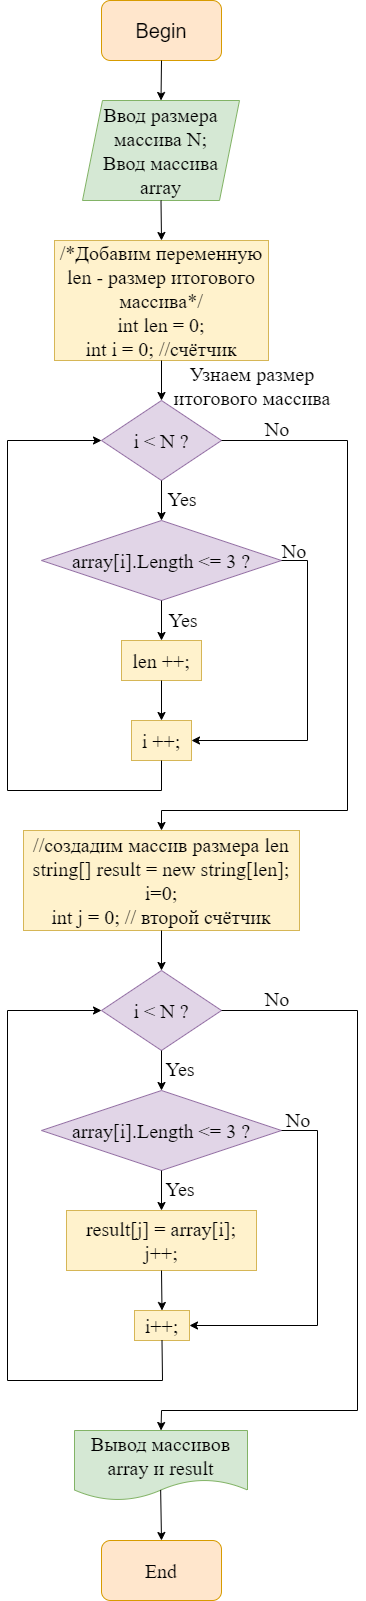

The diagram above was exported from draw.io. Its source (the exported page's mxGraphModel, read from the mxfile embedded in the PNG):
<mxGraphModel dx="1050" dy="581" grid="1" gridSize="10" guides="1" tooltips="1" connect="1" arrows="1" fold="1" page="1" pageScale="1" pageWidth="827" pageHeight="1169" math="0" shadow="0">
  <root>
    <mxCell id="0" />
    <mxCell id="1" parent="0" />
    <mxCell id="OfSptgFVd8Pa86yo_mhP-1" value="&lt;font style=&quot;font-size: 20px;&quot;&gt;Begin&lt;/font&gt;" style="rounded=1;whiteSpace=wrap;html=1;fillColor=#ffe6cc;strokeColor=#d79b00;" vertex="1" parent="1">
      <mxGeometry x="354" y="10" width="120" height="60" as="geometry" />
    </mxCell>
    <mxCell id="OfSptgFVd8Pa86yo_mhP-2" value="Ввод размера массива N;&lt;br&gt;Ввод массива array" style="shape=parallelogram;perimeter=parallelogramPerimeter;whiteSpace=wrap;html=1;fixedSize=1;fontFamily=Times New Roman;fontSize=20;fillColor=#d5e8d4;strokeColor=#82b366;" vertex="1" parent="1">
      <mxGeometry x="335" y="110" width="157" height="100" as="geometry" />
    </mxCell>
    <mxCell id="OfSptgFVd8Pa86yo_mhP-3" value="/*Добавим переменную len - размер итогового массива*/&lt;br&gt;int len = 0;&lt;br&gt;int i = 0; //счётчик" style="rounded=0;whiteSpace=wrap;html=1;fontFamily=Times New Roman;fontSize=20;fillColor=#fff2cc;strokeColor=#d6b656;" vertex="1" parent="1">
      <mxGeometry x="307" y="250" width="214" height="120" as="geometry" />
    </mxCell>
    <mxCell id="OfSptgFVd8Pa86yo_mhP-5" value="i &amp;lt; N ?" style="rhombus;whiteSpace=wrap;html=1;fontFamily=Times New Roman;fontSize=20;fillColor=#e1d5e7;strokeColor=#9673a6;" vertex="1" parent="1">
      <mxGeometry x="354" y="410" width="120" height="80" as="geometry" />
    </mxCell>
    <mxCell id="OfSptgFVd8Pa86yo_mhP-6" value="array[i].Length &amp;lt;= 3 ?" style="rhombus;whiteSpace=wrap;html=1;fontFamily=Times New Roman;fontSize=20;fillColor=#e1d5e7;strokeColor=#9673a6;" vertex="1" parent="1">
      <mxGeometry x="294" y="530" width="240" height="80" as="geometry" />
    </mxCell>
    <mxCell id="OfSptgFVd8Pa86yo_mhP-7" value="len ++;" style="rounded=0;whiteSpace=wrap;html=1;fontFamily=Times New Roman;fontSize=20;fillColor=#fff2cc;strokeColor=#d6b656;" vertex="1" parent="1">
      <mxGeometry x="374" y="650" width="80" height="40" as="geometry" />
    </mxCell>
    <mxCell id="OfSptgFVd8Pa86yo_mhP-8" value="i ++;" style="rounded=0;whiteSpace=wrap;html=1;fontFamily=Times New Roman;fontSize=20;fillColor=#fff2cc;strokeColor=#d6b656;" vertex="1" parent="1">
      <mxGeometry x="384" y="730" width="60" height="40" as="geometry" />
    </mxCell>
    <mxCell id="OfSptgFVd8Pa86yo_mhP-9" value="" style="endArrow=classic;html=1;rounded=0;fontFamily=Times New Roman;fontSize=20;exitX=0.5;exitY=1;exitDx=0;exitDy=0;entryX=0.5;entryY=0;entryDx=0;entryDy=0;" edge="1" parent="1" source="OfSptgFVd8Pa86yo_mhP-5" target="OfSptgFVd8Pa86yo_mhP-6">
      <mxGeometry width="50" height="50" relative="1" as="geometry">
        <mxPoint x="390" y="490" as="sourcePoint" />
        <mxPoint x="440" y="440" as="targetPoint" />
      </mxGeometry>
    </mxCell>
    <mxCell id="OfSptgFVd8Pa86yo_mhP-10" value="Yes" style="text;html=1;strokeColor=none;fillColor=none;align=center;verticalAlign=middle;whiteSpace=wrap;rounded=0;fontSize=20;fontFamily=Times New Roman;" vertex="1" parent="1">
      <mxGeometry x="405" y="493" width="60" height="30" as="geometry" />
    </mxCell>
    <mxCell id="OfSptgFVd8Pa86yo_mhP-13" value="" style="endArrow=classic;html=1;rounded=0;fontFamily=Times New Roman;fontSize=20;exitX=0.5;exitY=1;exitDx=0;exitDy=0;entryX=0.5;entryY=0;entryDx=0;entryDy=0;" edge="1" parent="1" source="OfSptgFVd8Pa86yo_mhP-6" target="OfSptgFVd8Pa86yo_mhP-7">
      <mxGeometry width="50" height="50" relative="1" as="geometry">
        <mxPoint x="390" y="690" as="sourcePoint" />
        <mxPoint x="414" y="644" as="targetPoint" />
      </mxGeometry>
    </mxCell>
    <mxCell id="OfSptgFVd8Pa86yo_mhP-14" value="Yes" style="text;html=1;strokeColor=none;fillColor=none;align=center;verticalAlign=middle;whiteSpace=wrap;rounded=0;fontSize=20;fontFamily=Times New Roman;" vertex="1" parent="1">
      <mxGeometry x="406" y="614" width="60" height="30" as="geometry" />
    </mxCell>
    <mxCell id="OfSptgFVd8Pa86yo_mhP-15" value="" style="endArrow=classic;html=1;rounded=0;fontFamily=Times New Roman;fontSize=20;exitX=0.5;exitY=1;exitDx=0;exitDy=0;entryX=0.5;entryY=0;entryDx=0;entryDy=0;" edge="1" parent="1" source="OfSptgFVd8Pa86yo_mhP-7" target="OfSptgFVd8Pa86yo_mhP-8">
      <mxGeometry width="50" height="50" relative="1" as="geometry">
        <mxPoint x="390" y="690" as="sourcePoint" />
        <mxPoint x="440" y="640" as="targetPoint" />
      </mxGeometry>
    </mxCell>
    <mxCell id="OfSptgFVd8Pa86yo_mhP-16" value="" style="endArrow=classic;html=1;rounded=0;fontFamily=Times New Roman;fontSize=20;exitX=1;exitY=0.5;exitDx=0;exitDy=0;entryX=1;entryY=0.5;entryDx=0;entryDy=0;" edge="1" parent="1" source="OfSptgFVd8Pa86yo_mhP-6" target="OfSptgFVd8Pa86yo_mhP-8">
      <mxGeometry width="50" height="50" relative="1" as="geometry">
        <mxPoint x="390" y="690" as="sourcePoint" />
        <mxPoint x="440" y="640" as="targetPoint" />
        <Array as="points">
          <mxPoint x="560" y="570" />
          <mxPoint x="560" y="750" />
        </Array>
      </mxGeometry>
    </mxCell>
    <mxCell id="OfSptgFVd8Pa86yo_mhP-17" value="No" style="text;html=1;strokeColor=none;fillColor=none;align=center;verticalAlign=middle;whiteSpace=wrap;rounded=0;fontSize=20;fontFamily=Times New Roman;" vertex="1" parent="1">
      <mxGeometry x="517" y="545" width="60" height="30" as="geometry" />
    </mxCell>
    <mxCell id="OfSptgFVd8Pa86yo_mhP-18" value="" style="endArrow=classic;html=1;rounded=0;fontFamily=Times New Roman;fontSize=20;exitX=0.5;exitY=1;exitDx=0;exitDy=0;entryX=0;entryY=0.5;entryDx=0;entryDy=0;" edge="1" parent="1" source="OfSptgFVd8Pa86yo_mhP-8" target="OfSptgFVd8Pa86yo_mhP-5">
      <mxGeometry width="50" height="50" relative="1" as="geometry">
        <mxPoint x="390" y="690" as="sourcePoint" />
        <mxPoint x="440" y="640" as="targetPoint" />
        <Array as="points">
          <mxPoint x="414" y="800" />
          <mxPoint x="260" y="800" />
          <mxPoint x="260" y="450" />
        </Array>
      </mxGeometry>
    </mxCell>
    <mxCell id="OfSptgFVd8Pa86yo_mhP-19" value="" style="endArrow=classic;html=1;rounded=0;fontFamily=Times New Roman;fontSize=20;exitX=0.5;exitY=1;exitDx=0;exitDy=0;entryX=0.5;entryY=0;entryDx=0;entryDy=0;" edge="1" parent="1" source="OfSptgFVd8Pa86yo_mhP-3" target="OfSptgFVd8Pa86yo_mhP-5">
      <mxGeometry width="50" height="50" relative="1" as="geometry">
        <mxPoint x="390" y="590" as="sourcePoint" />
        <mxPoint x="440" y="540" as="targetPoint" />
      </mxGeometry>
    </mxCell>
    <mxCell id="OfSptgFVd8Pa86yo_mhP-21" value="Узнаем размер итогового массива" style="text;html=1;strokeColor=none;fillColor=none;align=center;verticalAlign=middle;whiteSpace=wrap;rounded=0;fontSize=20;fontFamily=Times New Roman;" vertex="1" parent="1">
      <mxGeometry x="420" y="380" width="170" height="30" as="geometry" />
    </mxCell>
    <mxCell id="OfSptgFVd8Pa86yo_mhP-23" value="//создадим массив размера len&lt;br&gt;string[] result = new string[len];&lt;br&gt;i=0;&lt;br&gt;int j = 0; // второй счётчик" style="rounded=0;whiteSpace=wrap;html=1;fontFamily=Times New Roman;fontSize=20;fillColor=#fff2cc;strokeColor=#d6b656;" vertex="1" parent="1">
      <mxGeometry x="276" y="840" width="276" height="100" as="geometry" />
    </mxCell>
    <mxCell id="OfSptgFVd8Pa86yo_mhP-24" value="" style="endArrow=classic;html=1;rounded=0;fontFamily=Times New Roman;fontSize=20;exitX=0.5;exitY=1;exitDx=0;exitDy=0;entryX=0.5;entryY=0;entryDx=0;entryDy=0;" edge="1" parent="1" source="OfSptgFVd8Pa86yo_mhP-1" target="OfSptgFVd8Pa86yo_mhP-2">
      <mxGeometry width="50" height="50" relative="1" as="geometry">
        <mxPoint x="390" y="190" as="sourcePoint" />
        <mxPoint x="440" y="140" as="targetPoint" />
      </mxGeometry>
    </mxCell>
    <mxCell id="OfSptgFVd8Pa86yo_mhP-25" value="" style="endArrow=classic;html=1;rounded=0;fontFamily=Times New Roman;fontSize=20;exitX=0.5;exitY=1;exitDx=0;exitDy=0;entryX=0.5;entryY=0;entryDx=0;entryDy=0;" edge="1" parent="1" source="OfSptgFVd8Pa86yo_mhP-2" target="OfSptgFVd8Pa86yo_mhP-3">
      <mxGeometry width="50" height="50" relative="1" as="geometry">
        <mxPoint x="390" y="190" as="sourcePoint" />
        <mxPoint x="440" y="140" as="targetPoint" />
      </mxGeometry>
    </mxCell>
    <mxCell id="OfSptgFVd8Pa86yo_mhP-26" value="" style="endArrow=classic;html=1;rounded=0;fontFamily=Times New Roman;fontSize=20;exitX=1;exitY=0.5;exitDx=0;exitDy=0;entryX=0.5;entryY=0;entryDx=0;entryDy=0;" edge="1" parent="1" source="OfSptgFVd8Pa86yo_mhP-5" target="OfSptgFVd8Pa86yo_mhP-23">
      <mxGeometry width="50" height="50" relative="1" as="geometry">
        <mxPoint x="390" y="790" as="sourcePoint" />
        <mxPoint x="440" y="740" as="targetPoint" />
        <Array as="points">
          <mxPoint x="600" y="450" />
          <mxPoint x="600" y="820" />
          <mxPoint x="414" y="820" />
        </Array>
      </mxGeometry>
    </mxCell>
    <mxCell id="OfSptgFVd8Pa86yo_mhP-27" value="No" style="text;html=1;strokeColor=none;fillColor=none;align=center;verticalAlign=middle;whiteSpace=wrap;rounded=0;fontSize=20;fontFamily=Times New Roman;" vertex="1" parent="1">
      <mxGeometry x="500" y="423" width="60" height="30" as="geometry" />
    </mxCell>
    <mxCell id="OfSptgFVd8Pa86yo_mhP-28" value="i &amp;lt; N ?" style="rhombus;whiteSpace=wrap;html=1;fontFamily=Times New Roman;fontSize=20;fillColor=#e1d5e7;strokeColor=#9673a6;" vertex="1" parent="1">
      <mxGeometry x="354" y="980" width="120" height="80" as="geometry" />
    </mxCell>
    <mxCell id="OfSptgFVd8Pa86yo_mhP-29" value="array[i].Length &amp;lt;= 3 ?" style="rhombus;whiteSpace=wrap;html=1;strokeColor=#9673a6;fontFamily=Times New Roman;fontSize=20;fillColor=#e1d5e7;" vertex="1" parent="1">
      <mxGeometry x="294" y="1100" width="240" height="80" as="geometry" />
    </mxCell>
    <mxCell id="OfSptgFVd8Pa86yo_mhP-30" value="result[j] = array[i];&lt;br&gt;j++;" style="rounded=0;whiteSpace=wrap;html=1;strokeColor=#d6b656;fontFamily=Times New Roman;fontSize=20;fillColor=#fff2cc;" vertex="1" parent="1">
      <mxGeometry x="319" y="1220" width="190" height="60" as="geometry" />
    </mxCell>
    <mxCell id="OfSptgFVd8Pa86yo_mhP-31" value="" style="endArrow=classic;html=1;rounded=0;fontFamily=Times New Roman;fontSize=20;exitX=0.5;exitY=1;exitDx=0;exitDy=0;entryX=0.5;entryY=0;entryDx=0;entryDy=0;" edge="1" parent="1" source="OfSptgFVd8Pa86yo_mhP-29" target="OfSptgFVd8Pa86yo_mhP-30">
      <mxGeometry width="50" height="50" relative="1" as="geometry">
        <mxPoint x="390" y="1310" as="sourcePoint" />
        <mxPoint x="440" y="1260" as="targetPoint" />
      </mxGeometry>
    </mxCell>
    <mxCell id="OfSptgFVd8Pa86yo_mhP-32" value="Yes" style="text;html=1;strokeColor=none;fillColor=none;align=center;verticalAlign=middle;whiteSpace=wrap;rounded=0;fontSize=20;fontFamily=Times New Roman;" vertex="1" parent="1">
      <mxGeometry x="403" y="1183" width="60" height="30" as="geometry" />
    </mxCell>
    <mxCell id="OfSptgFVd8Pa86yo_mhP-33" value="" style="endArrow=classic;html=1;rounded=0;fontFamily=Times New Roman;fontSize=20;exitX=0.5;exitY=1;exitDx=0;exitDy=0;entryX=0.5;entryY=0;entryDx=0;entryDy=0;" edge="1" parent="1" source="OfSptgFVd8Pa86yo_mhP-28" target="OfSptgFVd8Pa86yo_mhP-29">
      <mxGeometry width="50" height="50" relative="1" as="geometry">
        <mxPoint x="390" y="1210" as="sourcePoint" />
        <mxPoint x="440" y="1160" as="targetPoint" />
      </mxGeometry>
    </mxCell>
    <mxCell id="OfSptgFVd8Pa86yo_mhP-34" value="Yes" style="text;html=1;strokeColor=none;fillColor=none;align=center;verticalAlign=middle;whiteSpace=wrap;rounded=0;fontSize=20;fontFamily=Times New Roman;" vertex="1" parent="1">
      <mxGeometry x="403" y="1063" width="60" height="30" as="geometry" />
    </mxCell>
    <mxCell id="OfSptgFVd8Pa86yo_mhP-35" value="" style="endArrow=classic;html=1;rounded=0;fontFamily=Times New Roman;fontSize=20;exitX=0.5;exitY=1;exitDx=0;exitDy=0;entryX=0.5;entryY=0;entryDx=0;entryDy=0;" edge="1" parent="1" source="OfSptgFVd8Pa86yo_mhP-23" target="OfSptgFVd8Pa86yo_mhP-28">
      <mxGeometry width="50" height="50" relative="1" as="geometry">
        <mxPoint x="390" y="1110" as="sourcePoint" />
        <mxPoint x="440" y="1060" as="targetPoint" />
      </mxGeometry>
    </mxCell>
    <mxCell id="OfSptgFVd8Pa86yo_mhP-41" value="" style="endArrow=classic;html=1;rounded=0;fontFamily=Times New Roman;fontSize=20;exitX=0.5;exitY=1;exitDx=0;exitDy=0;entryX=0.5;entryY=0;entryDx=0;entryDy=0;" edge="1" parent="1" source="OfSptgFVd8Pa86yo_mhP-30" target="OfSptgFVd8Pa86yo_mhP-42">
      <mxGeometry width="50" height="50" relative="1" as="geometry">
        <mxPoint x="390" y="1310" as="sourcePoint" />
        <mxPoint x="414" y="1320" as="targetPoint" />
      </mxGeometry>
    </mxCell>
    <mxCell id="OfSptgFVd8Pa86yo_mhP-42" value="i++;" style="rounded=0;whiteSpace=wrap;html=1;strokeColor=#d6b656;fontFamily=Times New Roman;fontSize=20;fillColor=#fff2cc;" vertex="1" parent="1">
      <mxGeometry x="387" y="1320" width="55" height="30" as="geometry" />
    </mxCell>
    <mxCell id="OfSptgFVd8Pa86yo_mhP-43" value="" style="endArrow=classic;html=1;rounded=0;fontFamily=Times New Roman;fontSize=20;exitX=1;exitY=0.5;exitDx=0;exitDy=0;entryX=1;entryY=0.5;entryDx=0;entryDy=0;" edge="1" parent="1" source="OfSptgFVd8Pa86yo_mhP-29" target="OfSptgFVd8Pa86yo_mhP-42">
      <mxGeometry width="50" height="50" relative="1" as="geometry">
        <mxPoint x="350" y="1210" as="sourcePoint" />
        <mxPoint x="400" y="1160" as="targetPoint" />
        <Array as="points">
          <mxPoint x="570" y="1140" />
          <mxPoint x="570" y="1335" />
        </Array>
      </mxGeometry>
    </mxCell>
    <mxCell id="OfSptgFVd8Pa86yo_mhP-44" value="No" style="text;html=1;strokeColor=none;fillColor=none;align=center;verticalAlign=middle;whiteSpace=wrap;rounded=0;fontSize=20;fontFamily=Times New Roman;" vertex="1" parent="1">
      <mxGeometry x="521" y="1114" width="60" height="30" as="geometry" />
    </mxCell>
    <mxCell id="OfSptgFVd8Pa86yo_mhP-45" value="" style="endArrow=classic;html=1;rounded=0;fontFamily=Times New Roman;fontSize=20;exitX=0.5;exitY=1;exitDx=0;exitDy=0;entryX=0;entryY=0.5;entryDx=0;entryDy=0;" edge="1" parent="1" source="OfSptgFVd8Pa86yo_mhP-42" target="OfSptgFVd8Pa86yo_mhP-28">
      <mxGeometry width="50" height="50" relative="1" as="geometry">
        <mxPoint x="350" y="1310" as="sourcePoint" />
        <mxPoint x="400" y="1260" as="targetPoint" />
        <Array as="points">
          <mxPoint x="415" y="1390" />
          <mxPoint x="260" y="1390" />
          <mxPoint x="260" y="1020" />
        </Array>
      </mxGeometry>
    </mxCell>
    <mxCell id="OfSptgFVd8Pa86yo_mhP-47" value="Вывод массивов array и result" style="shape=document;whiteSpace=wrap;html=1;boundedLbl=1;strokeColor=#82b366;fontFamily=Times New Roman;fontSize=20;fillColor=#d5e8d4;" vertex="1" parent="1">
      <mxGeometry x="327" y="1440" width="173" height="70" as="geometry" />
    </mxCell>
    <mxCell id="OfSptgFVd8Pa86yo_mhP-48" value="" style="endArrow=classic;html=1;rounded=0;fontFamily=Times New Roman;fontSize=20;exitX=1;exitY=0.5;exitDx=0;exitDy=0;entryX=0.5;entryY=0;entryDx=0;entryDy=0;" edge="1" parent="1" source="OfSptgFVd8Pa86yo_mhP-28" target="OfSptgFVd8Pa86yo_mhP-47">
      <mxGeometry width="50" height="50" relative="1" as="geometry">
        <mxPoint x="350" y="1290" as="sourcePoint" />
        <mxPoint x="400" y="1240" as="targetPoint" />
        <Array as="points">
          <mxPoint x="610" y="1020" />
          <mxPoint x="610" y="1420" />
          <mxPoint x="414" y="1420" />
        </Array>
      </mxGeometry>
    </mxCell>
    <mxCell id="OfSptgFVd8Pa86yo_mhP-49" value="No" style="text;html=1;strokeColor=none;fillColor=none;align=center;verticalAlign=middle;whiteSpace=wrap;rounded=0;fontSize=20;fontFamily=Times New Roman;" vertex="1" parent="1">
      <mxGeometry x="500" y="993" width="60" height="30" as="geometry" />
    </mxCell>
    <mxCell id="OfSptgFVd8Pa86yo_mhP-50" value="End" style="rounded=1;whiteSpace=wrap;html=1;strokeColor=#d79b00;fontFamily=Times New Roman;fontSize=20;fillColor=#ffe6cc;" vertex="1" parent="1">
      <mxGeometry x="354" y="1550" width="120" height="60" as="geometry" />
    </mxCell>
    <mxCell id="OfSptgFVd8Pa86yo_mhP-51" value="" style="endArrow=classic;html=1;rounded=0;fontFamily=Times New Roman;fontSize=20;exitX=0.498;exitY=0.849;exitDx=0;exitDy=0;exitPerimeter=0;entryX=0.5;entryY=0;entryDx=0;entryDy=0;" edge="1" parent="1" source="OfSptgFVd8Pa86yo_mhP-47" target="OfSptgFVd8Pa86yo_mhP-50">
      <mxGeometry width="50" height="50" relative="1" as="geometry">
        <mxPoint x="350" y="1490" as="sourcePoint" />
        <mxPoint x="400" y="1440" as="targetPoint" />
      </mxGeometry>
    </mxCell>
  </root>
</mxGraphModel>